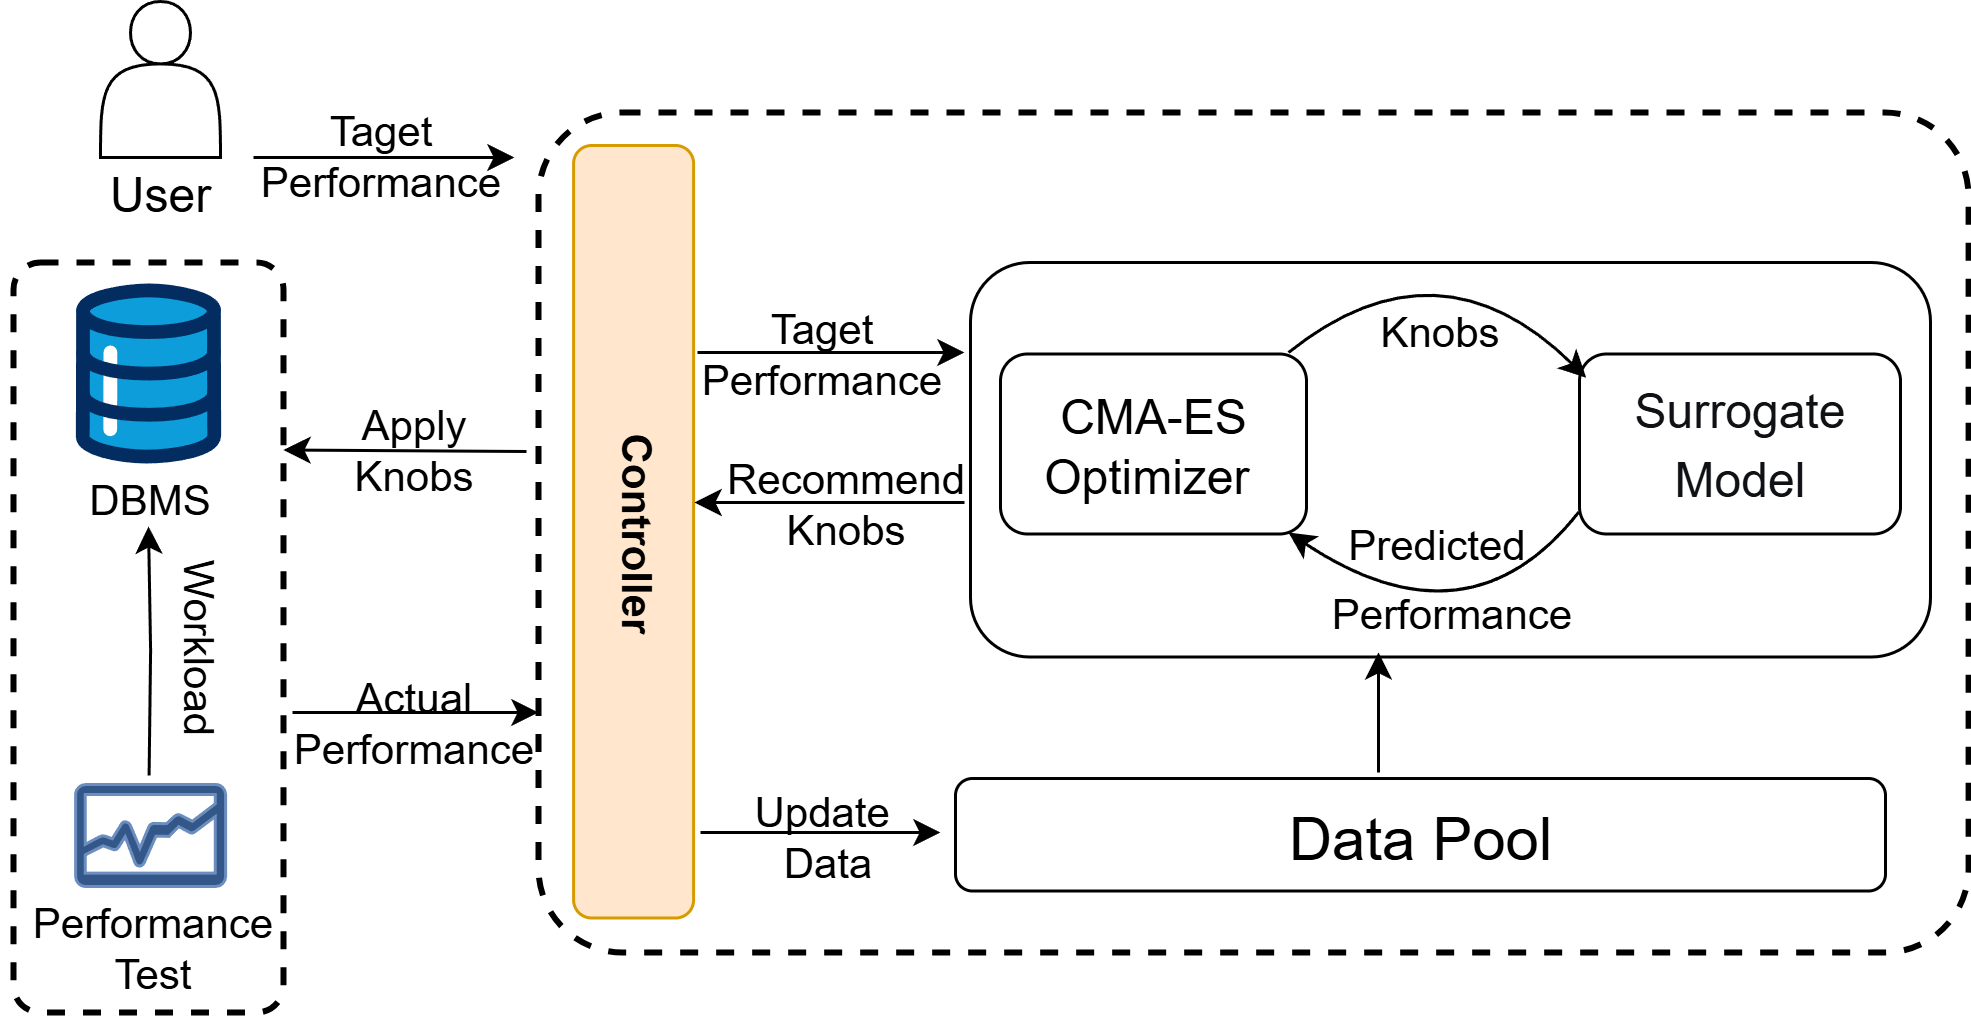

The diagram above was exported from draw.io. Its source (the exported page's mxGraphModel, read from the mxfile embedded in the PNG):
<mxGraphModel dx="1506" dy="858" grid="1" gridSize="10" guides="1" tooltips="1" connect="1" arrows="1" fold="1" page="1" pageScale="1" pageWidth="1169" pageHeight="827" math="0" shadow="0">
  <root>
    <mxCell id="0" />
    <mxCell id="1" parent="0" />
    <mxCell id="6tZKruKkqrxlo0AHS2bU-7" value="&lt;p class=&quot;MsoNormal&quot;&gt;&lt;br&gt;&lt;/p&gt;" style="points=[[0.25,0,0],[0.5,0,0],[0.75,0,0],[1,0.25,0],[1,0.5,0],[1,0.75,0],[0.75,1,0],[0.5,1,0],[0.25,1,0],[0,0.75,0],[0,0.5,0],[0,0.25,0]];rounded=1;arcSize=10;dashed=1;fillColor=none;gradientColor=none;strokeWidth=2;whiteSpace=wrap;html=1;" vertex="1" parent="1">
      <mxGeometry x="105" y="330" width="90" height="250" as="geometry" />
    </mxCell>
    <mxCell id="6tZKruKkqrxlo0AHS2bU-4" value="" style="points=[[0.25,0,0],[0.5,0,0],[0.75,0,0],[1,0.25,0],[1,0.5,0],[1,0.75,0],[0.75,1,0],[0.5,1,0],[0.25,1,0],[0,0.75,0],[0,0.5,0],[0,0.25,0]];rounded=1;arcSize=10;dashed=1;fillColor=none;gradientColor=none;strokeWidth=2;whiteSpace=wrap;html=1;" vertex="1" parent="1">
      <mxGeometry x="280" y="280" width="476.7" height="280" as="geometry" />
    </mxCell>
    <mxCell id="6tZKruKkqrxlo0AHS2bU-3" value="&lt;font style=&quot;font-size: 20px;&quot;&gt;Data Pool&lt;/font&gt;" style="rounded=1;whiteSpace=wrap;html=1;" vertex="1" parent="1">
      <mxGeometry x="419" y="502" width="310" height="37.5" as="geometry" />
    </mxCell>
    <mxCell id="6tZKruKkqrxlo0AHS2bU-5" value="" style="verticalLabelPosition=bottom;aspect=fixed;html=1;shape=mxgraph.salesforce.data;fontStyle=2" vertex="1" parent="1">
      <mxGeometry x="125.70000000000005" y="337" width="48.6" height="60" as="geometry" />
    </mxCell>
    <mxCell id="6tZKruKkqrxlo0AHS2bU-6" value="DBMS" style="text;html=1;align=center;verticalAlign=middle;resizable=0;points=[];autosize=1;strokeColor=none;fillColor=none;fontSize=14;" vertex="1" parent="1">
      <mxGeometry x="120" y="394" width="60" height="30" as="geometry" />
    </mxCell>
    <mxCell id="6tZKruKkqrxlo0AHS2bU-8" value="Controller" style="rounded=1;whiteSpace=wrap;html=1;direction=south;align=center;textDirection=vertical-lr;fontStyle=1;fontSize=14;fillColor=#ffe6cc;strokeColor=#d79b00;" vertex="1" parent="1">
      <mxGeometry x="291.7" y="291" width="40" height="257.5" as="geometry" />
    </mxCell>
    <mxCell id="6tZKruKkqrxlo0AHS2bU-10" value="" style="sketch=0;pointerEvents=1;shadow=0;dashed=0;html=1;strokeColor=#6c8ebf;labelPosition=center;verticalLabelPosition=bottom;verticalAlign=top;align=center;fillColor=light-dark(#345789, #1d293b);shape=mxgraph.mscae.oms.diagnostics" vertex="1" parent="1">
      <mxGeometry x="125.70000000000005" y="504" width="50" height="34" as="geometry" />
    </mxCell>
    <mxCell id="6tZKruKkqrxlo0AHS2bU-11" value="&lt;font style=&quot;font-size: 14px;&quot;&gt;Performance&lt;/font&gt;&lt;div&gt;&lt;font style=&quot;font-size: 14px;&quot;&gt;Test&lt;/font&gt;&lt;/div&gt;" style="text;html=1;align=center;verticalAlign=middle;resizable=0;points=[];autosize=1;strokeColor=none;fillColor=none;fontSize=13;" vertex="1" parent="1">
      <mxGeometry x="101" y="533" width="100" height="50" as="geometry" />
    </mxCell>
    <mxCell id="6tZKruKkqrxlo0AHS2bU-12" style="edgeStyle=orthogonalEdgeStyle;rounded=0;orthogonalLoop=1;jettySize=auto;html=1;exitX=0.5;exitY=0;exitDx=0;exitDy=0;exitPerimeter=0;" edge="1" parent="1">
      <mxGeometry relative="1" as="geometry">
        <mxPoint x="150.20000000000005" y="501" as="sourcePoint" />
        <mxPoint x="150" y="418" as="targetPoint" />
      </mxGeometry>
    </mxCell>
    <mxCell id="6tZKruKkqrxlo0AHS2bU-13" value="Workload" style="edgeLabel;html=1;align=center;verticalAlign=middle;resizable=0;points=[];textDirection=vertical-lr;fontSize=14;" vertex="1" connectable="0" parent="6tZKruKkqrxlo0AHS2bU-12">
      <mxGeometry x="0.253" y="-2" relative="1" as="geometry">
        <mxPoint x="13" y="9" as="offset" />
      </mxGeometry>
    </mxCell>
    <mxCell id="6tZKruKkqrxlo0AHS2bU-20" value="" style="rounded=1;whiteSpace=wrap;html=1;glass=0;shadow=0;" vertex="1" parent="1">
      <mxGeometry x="424" y="330" width="320" height="131.5" as="geometry" />
    </mxCell>
    <mxCell id="6tZKruKkqrxlo0AHS2bU-42" value="&lt;pre style=&quot;font-variant-numeric: normal; font-variant-east-asian: normal; font-variant-alternates: normal; font-size-adjust: none; font-kerning: auto; font-optical-sizing: auto; font-feature-settings: normal; font-variation-settings: normal; font-variant-position: normal; font-variant-emoji: normal; font-stretch: normal; line-height: 22px; overflow: auto; text-wrap-mode: wrap; word-break: break-all; padding: 16px; color: rgb(15, 17, 21); margin: 0px !important;&quot;&gt;&lt;font style=&quot;font-size: 16px;&quot; face=&quot;Helvetica&quot;&gt;Surrogate   Model&lt;/font&gt;&lt;/pre&gt;" style="rounded=1;whiteSpace=wrap;html=1;align=center;" vertex="1" parent="1">
      <mxGeometry x="627" y="360.5" width="107" height="60" as="geometry" />
    </mxCell>
    <mxCell id="6tZKruKkqrxlo0AHS2bU-44" value="&lt;span style=&quot;white-space: pre;&quot; data-slate-fragment=&quot;JTVCJTdCJTIydHlwZSUyMiUzQSUyMnBhcmFncmFwaCUyMiUyQyUyMmNoaWxkcmVuJTIyJTNBJTVCJTdCJTIyaWQlMjIlM0ElMjJCYXhiWkRucnd6JTIyJTJDJTIycGFyYUlkeCUyMiUzQTAlMkMlMjJzcmMlMjIlM0ElMjJDTUEtRVMlMjAlRTclQUUlOTclRTYlQjMlOTUlRTYlOTAlOUMlRTclQjQlQTIlRTYlOUMlODAlRTQlQkMlOTglRTUlOEYlODIlRTYlOTUlQjAlMjIlMkMlMjJkc3QlMjIlM0ElMjJDbWEtZXMlMjBhbGdvcml0aG0lMjBzZWFyY2hpbmclMjBmb3IlMjBvcHRpbWFsJTIwcGFyYW1ldGVycyUyMiUyQyUyMm1ldGFkYXRhJTIyJTNBJTIyJTIyJTJDJTIybWF0Y2hlcyUyMiUzQW51bGwlMkMlMjJ0cmFuc2xhdGVkQnklMjIlM0FudWxsJTJDJTIybWV0YURhdGElMjIlM0ElNUIlNUQlMkMlMjJ0ZXh0JTIyJTNBJTIyQ01BLUVTJTIyJTdEJTVEJTdEJTVE&quot;&gt;&lt;font style=&quot;font-size: 16px;&quot;&gt;CMA-ES&lt;/font&gt;&lt;/span&gt;&lt;div&gt;&lt;span style=&quot;&quot; data-slate-fragment=&quot;JTVCJTdCJTIydHlwZSUyMiUzQSUyMnBhcmFncmFwaCUyMiUyQyUyMmNoaWxkcmVuJTIyJTNBJTVCJTdCJTIyaWQlMjIlM0ElMjJCYXhiWkRucnd6JTIyJTJDJTIycGFyYUlkeCUyMiUzQTAlMkMlMjJzcmMlMjIlM0ElMjJDTUEtRVMlMjAlRTclQUUlOTclRTYlQjMlOTUlRTYlOTAlOUMlRTclQjQlQTIlRTYlOUMlODAlRTQlQkMlOTglRTUlOEYlODIlRTYlOTUlQjAlMjIlMkMlMjJkc3QlMjIlM0ElMjJDbWEtZXMlMjBhbGdvcml0aG0lMjBzZWFyY2hpbmclMjBmb3IlMjBvcHRpbWFsJTIwcGFyYW1ldGVycyUyMiUyQyUyMm1ldGFkYXRhJTIyJTNBJTIyJTIyJTJDJTIybWF0Y2hlcyUyMiUzQW51bGwlMkMlMjJ0cmFuc2xhdGVkQnklMjIlM0FudWxsJTJDJTIybWV0YURhdGElMjIlM0ElNUIlNUQlMkMlMjJ0ZXh0JTIyJTNBJTIyQ01BLUVTJTIyJTdEJTVEJTdEJTVE&quot;&gt;&lt;font style=&quot;&quot;&gt;&lt;span style=&quot;font-size: 16px; white-space: pre;&quot;&gt;Optimizer &lt;/span&gt;&lt;/font&gt;&lt;/span&gt;&lt;/div&gt;" style="rounded=1;whiteSpace=wrap;html=1;align=center;" vertex="1" parent="1">
      <mxGeometry x="434" y="360.5" width="102" height="60" as="geometry" />
    </mxCell>
    <mxCell id="6tZKruKkqrxlo0AHS2bU-54" value="&lt;font style=&quot;font-size: 14px;&quot;&gt;Performance&lt;/font&gt;" style="text;html=1;align=center;verticalAlign=middle;whiteSpace=wrap;rounded=0;" vertex="1" parent="1">
      <mxGeometry x="546.5" y="439.5" width="75" height="15" as="geometry" />
    </mxCell>
    <mxCell id="6tZKruKkqrxlo0AHS2bU-59" value="" style="shape=actor;whiteSpace=wrap;html=1;" vertex="1" parent="1">
      <mxGeometry x="134" y="243" width="40" height="52" as="geometry" />
    </mxCell>
    <mxCell id="6tZKruKkqrxlo0AHS2bU-61" value="&lt;font style=&quot;font-size: 16px;&quot;&gt;User&lt;/font&gt;" style="text;html=1;align=center;verticalAlign=middle;whiteSpace=wrap;rounded=0;" vertex="1" parent="1">
      <mxGeometry x="124" y="292" width="60" height="30" as="geometry" />
    </mxCell>
    <mxCell id="6tZKruKkqrxlo0AHS2bU-63" value="" style="endArrow=classic;html=1;rounded=0;" edge="1" parent="1">
      <mxGeometry width="50" height="50" relative="1" as="geometry">
        <mxPoint x="185" y="295" as="sourcePoint" />
        <mxPoint x="272" y="295" as="targetPoint" />
      </mxGeometry>
    </mxCell>
    <mxCell id="6tZKruKkqrxlo0AHS2bU-64" value="&lt;font style=&quot;font-size: 14px;&quot;&gt;Taget&lt;/font&gt;&lt;div&gt;&lt;font style=&quot;font-size: 14px;&quot;&gt;Performance&lt;/font&gt;&lt;/div&gt;" style="edgeLabel;html=1;align=center;verticalAlign=middle;resizable=0;points=[];labelBackgroundColor=none;" vertex="1" connectable="0" parent="6tZKruKkqrxlo0AHS2bU-63">
      <mxGeometry x="-0.205" y="2" relative="1" as="geometry">
        <mxPoint x="6" as="offset" />
      </mxGeometry>
    </mxCell>
    <mxCell id="6tZKruKkqrxlo0AHS2bU-66" value="" style="endArrow=classic;html=1;rounded=0;entryX=1;entryY=0.25;entryDx=0;entryDy=0;entryPerimeter=0;" edge="1" parent="1" target="6tZKruKkqrxlo0AHS2bU-7">
      <mxGeometry width="50" height="50" relative="1" as="geometry">
        <mxPoint x="276" y="393" as="sourcePoint" />
        <mxPoint x="330" y="340" as="targetPoint" />
      </mxGeometry>
    </mxCell>
    <mxCell id="6tZKruKkqrxlo0AHS2bU-67" value="&lt;div&gt;&lt;br&gt;&lt;/div&gt;&lt;div&gt;Apply&lt;/div&gt;Knobs" style="edgeLabel;html=1;align=center;verticalAlign=middle;resizable=0;points=[];labelBackgroundColor=none;fontSize=14;" vertex="1" connectable="0" parent="6tZKruKkqrxlo0AHS2bU-66">
      <mxGeometry x="0.0667" y="-2" relative="1" as="geometry">
        <mxPoint x="4" y="-7" as="offset" />
      </mxGeometry>
    </mxCell>
    <mxCell id="6tZKruKkqrxlo0AHS2bU-68" value="" style="endArrow=classic;html=1;rounded=0;" edge="1" parent="1">
      <mxGeometry width="50" height="50" relative="1" as="geometry">
        <mxPoint x="198" y="480" as="sourcePoint" />
        <mxPoint x="280" y="480" as="targetPoint" />
      </mxGeometry>
    </mxCell>
    <mxCell id="6tZKruKkqrxlo0AHS2bU-75" value="&lt;font style=&quot;font-size: 14px;&quot;&gt;Actual&lt;/font&gt;&lt;div&gt;&lt;font style=&quot;font-size: 14px;&quot;&gt;Performance&lt;/font&gt;&lt;/div&gt;" style="edgeLabel;html=1;align=center;verticalAlign=middle;resizable=0;points=[];labelBackgroundColor=none;" vertex="1" connectable="0" parent="6tZKruKkqrxlo0AHS2bU-68">
      <mxGeometry x="-0.1051" y="-3" relative="1" as="geometry">
        <mxPoint x="2" y="-1" as="offset" />
      </mxGeometry>
    </mxCell>
    <mxCell id="6tZKruKkqrxlo0AHS2bU-76" value="" style="endArrow=classic;html=1;rounded=0;" edge="1" parent="1">
      <mxGeometry width="50" height="50" relative="1" as="geometry">
        <mxPoint x="334" y="520" as="sourcePoint" />
        <mxPoint x="414" y="520" as="targetPoint" />
      </mxGeometry>
    </mxCell>
    <mxCell id="6tZKruKkqrxlo0AHS2bU-78" value="&lt;font style=&quot;font-size: 14px;&quot;&gt;Update&amp;nbsp;&lt;/font&gt;&lt;div&gt;&lt;font style=&quot;font-size: 14px;&quot;&gt;Data&lt;/font&gt;&lt;/div&gt;" style="edgeLabel;html=1;align=center;verticalAlign=middle;resizable=0;points=[];labelBackgroundColor=none;" vertex="1" connectable="0" parent="6tZKruKkqrxlo0AHS2bU-76">
      <mxGeometry x="-0.2365" y="-1" relative="1" as="geometry">
        <mxPoint x="10" y="-1" as="offset" />
      </mxGeometry>
    </mxCell>
    <mxCell id="6tZKruKkqrxlo0AHS2bU-80" value="" style="endArrow=classic;html=1;rounded=0;entryX=0.147;entryY=0.503;entryDx=0;entryDy=0;entryPerimeter=0;" edge="1" parent="1">
      <mxGeometry width="50" height="50" relative="1" as="geometry">
        <mxPoint x="422" y="410" as="sourcePoint" />
        <mxPoint x="332" y="410" as="targetPoint" />
      </mxGeometry>
    </mxCell>
    <mxCell id="6tZKruKkqrxlo0AHS2bU-81" value="&lt;div&gt;&lt;span style=&quot;font-size: 14px; background-color: transparent; color: light-dark(rgb(0, 0, 0), rgb(255, 255, 255));&quot;&gt;Recommend&lt;/span&gt;&lt;/div&gt;&lt;font style=&quot;&quot;&gt;&lt;span style=&quot;font-size: 14px;&quot;&gt;Knobs&lt;/span&gt;&lt;/font&gt;" style="edgeLabel;html=1;align=center;verticalAlign=middle;resizable=0;points=[];labelBackgroundColor=none;" vertex="1" connectable="0" parent="6tZKruKkqrxlo0AHS2bU-80">
      <mxGeometry x="-0.079" y="1" relative="1" as="geometry">
        <mxPoint y="-2" as="offset" />
      </mxGeometry>
    </mxCell>
    <mxCell id="6tZKruKkqrxlo0AHS2bU-84" value="" style="endArrow=classic;html=1;rounded=0;entryX=0.425;entryY=0.988;entryDx=0;entryDy=0;entryPerimeter=0;" edge="1" parent="1" target="6tZKruKkqrxlo0AHS2bU-20">
      <mxGeometry width="50" height="50" relative="1" as="geometry">
        <mxPoint x="560" y="500" as="sourcePoint" />
        <mxPoint x="610" y="450" as="targetPoint" />
      </mxGeometry>
    </mxCell>
    <mxCell id="6tZKruKkqrxlo0AHS2bU-86" value="" style="curved=1;endArrow=classic;html=1;rounded=0;exitX=-0.002;exitY=0.878;exitDx=0;exitDy=0;exitPerimeter=0;" edge="1" parent="1" source="6tZKruKkqrxlo0AHS2bU-42">
      <mxGeometry width="50" height="50" relative="1" as="geometry">
        <mxPoint x="490" y="470" as="sourcePoint" />
        <mxPoint x="530" y="420" as="targetPoint" />
        <Array as="points">
          <mxPoint x="590" y="460" />
        </Array>
      </mxGeometry>
    </mxCell>
    <mxCell id="6tZKruKkqrxlo0AHS2bU-90" value="&lt;font style=&quot;font-size: 14px;&quot;&gt;Predicted&lt;/font&gt;" style="edgeLabel;html=1;align=center;verticalAlign=middle;resizable=0;points=[];labelBackgroundColor=none;" vertex="1" connectable="0" parent="6tZKruKkqrxlo0AHS2bU-86">
      <mxGeometry x="-0.3845" y="-11" relative="1" as="geometry">
        <mxPoint x="-14" y="-15" as="offset" />
      </mxGeometry>
    </mxCell>
    <mxCell id="6tZKruKkqrxlo0AHS2bU-87" value="" style="curved=1;endArrow=classic;html=1;rounded=0;entryX=0.021;entryY=0.132;entryDx=0;entryDy=0;entryPerimeter=0;" edge="1" parent="1" target="6tZKruKkqrxlo0AHS2bU-42">
      <mxGeometry width="50" height="50" relative="1" as="geometry">
        <mxPoint x="530" y="360" as="sourcePoint" />
        <mxPoint x="630" y="360" as="targetPoint" />
        <Array as="points">
          <mxPoint x="580" y="320" />
        </Array>
      </mxGeometry>
    </mxCell>
    <mxCell id="6tZKruKkqrxlo0AHS2bU-89" value="&lt;font style=&quot;font-size: 14px;&quot;&gt;Knobs&lt;/font&gt;" style="edgeLabel;html=1;align=center;verticalAlign=middle;resizable=0;points=[];labelBackgroundColor=none;" vertex="1" connectable="0" parent="6tZKruKkqrxlo0AHS2bU-87">
      <mxGeometry x="0.2301" y="-16" relative="1" as="geometry">
        <mxPoint x="-2" y="8" as="offset" />
      </mxGeometry>
    </mxCell>
    <mxCell id="6tZKruKkqrxlo0AHS2bU-91" value="" style="endArrow=classic;html=1;rounded=0;" edge="1" parent="1">
      <mxGeometry width="50" height="50" relative="1" as="geometry">
        <mxPoint x="333" y="360" as="sourcePoint" />
        <mxPoint x="422" y="360" as="targetPoint" />
      </mxGeometry>
    </mxCell>
    <mxCell id="6tZKruKkqrxlo0AHS2bU-93" value="&lt;font style=&quot;font-size: 14px;&quot;&gt;Taget&lt;/font&gt;&lt;div&gt;&lt;font style=&quot;font-size: 14px;&quot;&gt;Performance&lt;/font&gt;&lt;/div&gt;" style="edgeLabel;html=1;align=center;verticalAlign=middle;resizable=0;points=[];labelBackgroundColor=none;" vertex="1" connectable="0" parent="1">
      <mxGeometry x="370" y="350" as="geometry">
        <mxPoint x="3" y="9" as="offset" />
      </mxGeometry>
    </mxCell>
  </root>
</mxGraphModel>